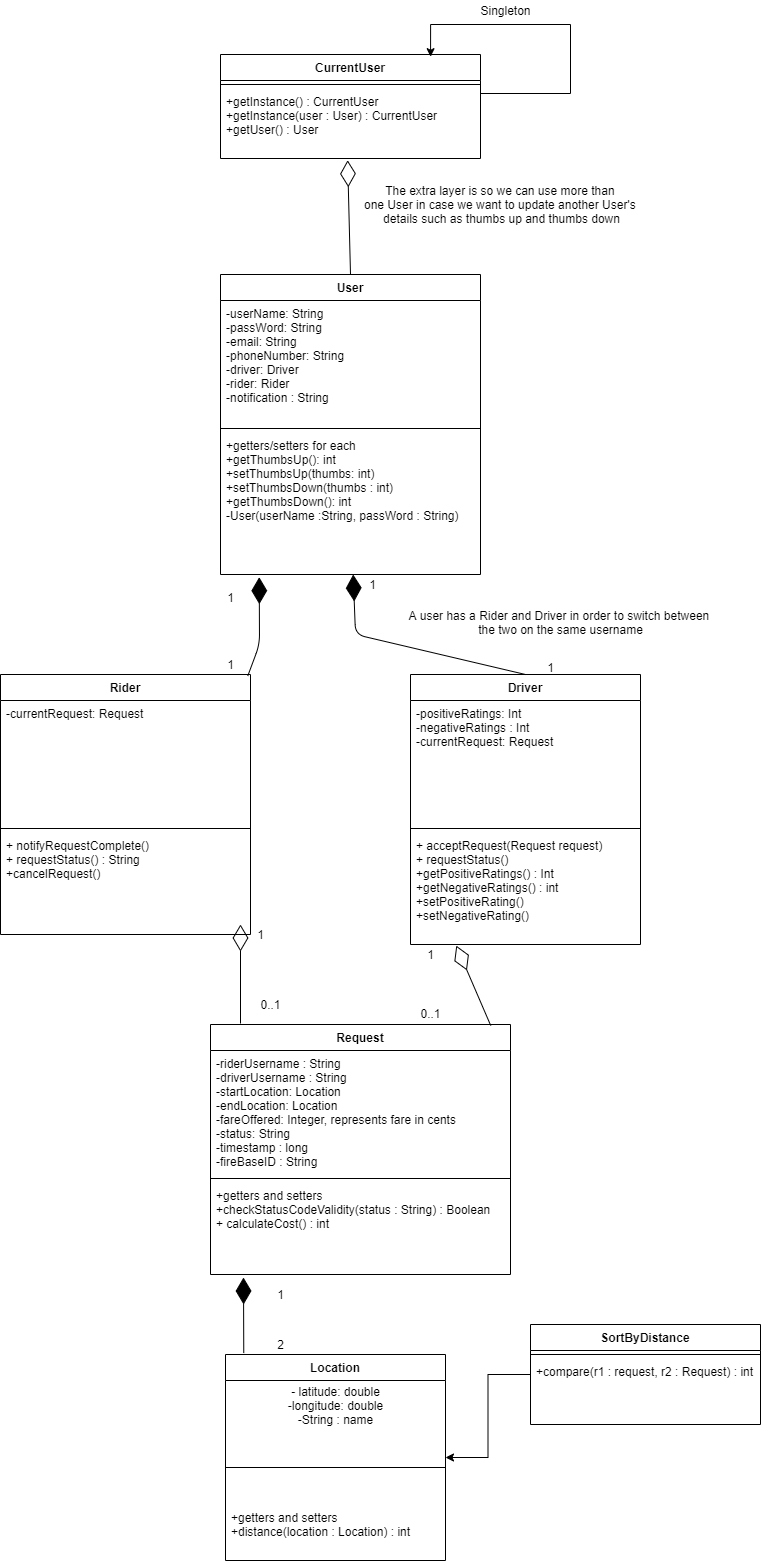

The diagram above was exported from draw.io. Its source (the exported page's mxGraphModel, read from the mxfile embedded in the PNG):
<mxGraphModel dx="422" dy="661" grid="1" gridSize="10" guides="1" tooltips="1" connect="1" arrows="1" fold="1" page="1" pageScale="1" pageWidth="826" pageHeight="1169" background="#ffffff" math="0" shadow="0">
  <root>
    <mxCell id="0" />
    <mxCell id="1" parent="0" />
    <mxCell id="ZF3rJ5BM2y1_MMEeoXQd-118" value="Rider" style="swimlane;fontStyle=1;align=center;verticalAlign=top;childLayout=stackLayout;horizontal=1;startSize=26;horizontalStack=0;resizeParent=1;resizeParentMax=0;resizeLast=0;collapsible=1;marginBottom=0;" parent="1" vertex="1">
      <mxGeometry x="850" y="840" width="250" height="260" as="geometry">
        <mxRectangle x="1090" y="434" width="60" height="26" as="alternateBounds" />
      </mxGeometry>
    </mxCell>
    <mxCell id="ZF3rJ5BM2y1_MMEeoXQd-119" value="-currentRequest: Request&#10;" style="text;strokeColor=none;fillColor=none;align=left;verticalAlign=top;spacingLeft=4;spacingRight=4;overflow=hidden;rotatable=0;points=[[0,0.5],[1,0.5]];portConstraint=eastwest;" parent="ZF3rJ5BM2y1_MMEeoXQd-118" vertex="1">
      <mxGeometry y="26" width="250" height="124" as="geometry" />
    </mxCell>
    <mxCell id="ZF3rJ5BM2y1_MMEeoXQd-120" value="" style="line;strokeWidth=1;fillColor=none;align=left;verticalAlign=middle;spacingTop=-1;spacingLeft=3;spacingRight=3;rotatable=0;labelPosition=right;points=[];portConstraint=eastwest;" parent="ZF3rJ5BM2y1_MMEeoXQd-118" vertex="1">
      <mxGeometry y="150" width="250" height="8" as="geometry" />
    </mxCell>
    <mxCell id="ZF3rJ5BM2y1_MMEeoXQd-121" value="+ notifyRequestComplete() &#10;+ requestStatus() : String &#10;+cancelRequest()&#10;&#10;" style="text;strokeColor=none;fillColor=none;align=left;verticalAlign=top;spacingLeft=4;spacingRight=4;overflow=hidden;rotatable=0;points=[[0,0.5],[1,0.5]];portConstraint=eastwest;" parent="ZF3rJ5BM2y1_MMEeoXQd-118" vertex="1">
      <mxGeometry y="158" width="250" height="102" as="geometry" />
    </mxCell>
    <mxCell id="IWIKoVDXX8-am5tHFOeY-4" value="" style="endArrow=diamondThin;endFill=0;endSize=24;html=1;" parent="ZF3rJ5BM2y1_MMEeoXQd-118" edge="1">
      <mxGeometry width="160" relative="1" as="geometry">
        <mxPoint x="240" y="349" as="sourcePoint" />
        <mxPoint x="240" y="250" as="targetPoint" />
      </mxGeometry>
    </mxCell>
    <mxCell id="ZF3rJ5BM2y1_MMEeoXQd-122" value="User" style="swimlane;fontStyle=1;align=center;verticalAlign=top;childLayout=stackLayout;horizontal=1;startSize=26;horizontalStack=0;resizeParent=1;resizeParentMax=0;resizeLast=0;collapsible=1;marginBottom=0;" parent="1" vertex="1">
      <mxGeometry x="1070" y="440" width="260" height="300" as="geometry">
        <mxRectangle x="1090" y="434" width="60" height="26" as="alternateBounds" />
      </mxGeometry>
    </mxCell>
    <mxCell id="ZF3rJ5BM2y1_MMEeoXQd-123" value="-userName: String&#10;-passWord: String&#10;-email: String&#10;-phoneNumber: String&#10;-driver: Driver&#10;-rider: Rider&#10;-notification : String&#10;&#10;" style="text;strokeColor=none;fillColor=none;align=left;verticalAlign=top;spacingLeft=4;spacingRight=4;overflow=hidden;rotatable=0;points=[[0,0.5],[1,0.5]];portConstraint=eastwest;" parent="ZF3rJ5BM2y1_MMEeoXQd-122" vertex="1">
      <mxGeometry y="26" width="260" height="124" as="geometry" />
    </mxCell>
    <mxCell id="ZF3rJ5BM2y1_MMEeoXQd-124" value="" style="line;strokeWidth=1;fillColor=none;align=left;verticalAlign=middle;spacingTop=-1;spacingLeft=3;spacingRight=3;rotatable=0;labelPosition=right;points=[];portConstraint=eastwest;" parent="ZF3rJ5BM2y1_MMEeoXQd-122" vertex="1">
      <mxGeometry y="150" width="260" height="8" as="geometry" />
    </mxCell>
    <mxCell id="ZF3rJ5BM2y1_MMEeoXQd-125" value="+getters/setters for each&#10;+getThumbsUp(): int&#10;+setThumbsUp(thumbs: int)&#10;+setThumbsDown(thumbs : int)&#10;+getThumbsDown(): int&#10;-User(userName :String, passWord : String)&#10;&#10;&#10;" style="text;strokeColor=none;fillColor=none;align=left;verticalAlign=top;spacingLeft=4;spacingRight=4;overflow=hidden;rotatable=0;points=[[0,0.5],[1,0.5]];portConstraint=eastwest;" parent="ZF3rJ5BM2y1_MMEeoXQd-122" vertex="1">
      <mxGeometry y="158" width="260" height="142" as="geometry" />
    </mxCell>
    <mxCell id="ZF3rJ5BM2y1_MMEeoXQd-126" value="Driver" style="swimlane;fontStyle=1;align=center;verticalAlign=top;childLayout=stackLayout;horizontal=1;startSize=26;horizontalStack=0;resizeParent=1;resizeParentMax=0;resizeLast=0;collapsible=1;marginBottom=0;" parent="1" vertex="1">
      <mxGeometry x="1260" y="840" width="230" height="270" as="geometry">
        <mxRectangle x="1090" y="434" width="60" height="26" as="alternateBounds" />
      </mxGeometry>
    </mxCell>
    <mxCell id="ZF3rJ5BM2y1_MMEeoXQd-127" value="-positiveRatings: Int&#10;-negativeRatings : Int&#10;-currentRequest: Request&#10;" style="text;strokeColor=none;fillColor=none;align=left;verticalAlign=top;spacingLeft=4;spacingRight=4;overflow=hidden;rotatable=0;points=[[0,0.5],[1,0.5]];portConstraint=eastwest;" parent="ZF3rJ5BM2y1_MMEeoXQd-126" vertex="1">
      <mxGeometry y="26" width="230" height="124" as="geometry" />
    </mxCell>
    <mxCell id="ZF3rJ5BM2y1_MMEeoXQd-128" value="" style="line;strokeWidth=1;fillColor=none;align=left;verticalAlign=middle;spacingTop=-1;spacingLeft=3;spacingRight=3;rotatable=0;labelPosition=right;points=[];portConstraint=eastwest;" parent="ZF3rJ5BM2y1_MMEeoXQd-126" vertex="1">
      <mxGeometry y="150" width="230" height="8" as="geometry" />
    </mxCell>
    <mxCell id="ZF3rJ5BM2y1_MMEeoXQd-129" value="+ acceptRequest(Request request)&#10;+ requestStatus()&#10;+getPositiveRatings() : Int&#10;+getNegativeRatings() : int&#10;+setPositiveRating()&#10;+setNegativeRating() &#10;" style="text;strokeColor=none;fillColor=none;align=left;verticalAlign=top;spacingLeft=4;spacingRight=4;overflow=hidden;rotatable=0;points=[[0,0.5],[1,0.5]];portConstraint=eastwest;" parent="ZF3rJ5BM2y1_MMEeoXQd-126" vertex="1">
      <mxGeometry y="158" width="230" height="112" as="geometry" />
    </mxCell>
    <mxCell id="ZF3rJ5BM2y1_MMEeoXQd-136" value="Request" style="swimlane;fontStyle=1;align=center;verticalAlign=top;childLayout=stackLayout;horizontal=1;startSize=26;horizontalStack=0;resizeParent=1;resizeParentMax=0;resizeLast=0;collapsible=1;marginBottom=0;" parent="1" vertex="1">
      <mxGeometry x="1060" y="1190" width="300" height="250" as="geometry">
        <mxRectangle x="1090" y="434" width="60" height="26" as="alternateBounds" />
      </mxGeometry>
    </mxCell>
    <mxCell id="ZF3rJ5BM2y1_MMEeoXQd-137" value="-riderUsername : String&#10;-driverUsername : String&#10;-startLocation: Location&#10;-endLocation: Location&#10;-fareOffered: Integer, represents fare in cents&#10;-status: String&#10;-timestamp : long&#10;-fireBaseID : String&#10;&#10;" style="text;strokeColor=none;fillColor=none;align=left;verticalAlign=top;spacingLeft=4;spacingRight=4;overflow=hidden;rotatable=0;points=[[0,0.5],[1,0.5]];portConstraint=eastwest;" parent="ZF3rJ5BM2y1_MMEeoXQd-136" vertex="1">
      <mxGeometry y="26" width="300" height="124" as="geometry" />
    </mxCell>
    <mxCell id="ZF3rJ5BM2y1_MMEeoXQd-138" value="" style="line;strokeWidth=1;fillColor=none;align=left;verticalAlign=middle;spacingTop=-1;spacingLeft=3;spacingRight=3;rotatable=0;labelPosition=right;points=[];portConstraint=eastwest;" parent="ZF3rJ5BM2y1_MMEeoXQd-136" vertex="1">
      <mxGeometry y="150" width="300" height="8" as="geometry" />
    </mxCell>
    <mxCell id="ZF3rJ5BM2y1_MMEeoXQd-139" value="+getters and setters&#10;+checkStatusCodeValidity(status : String) : Boolean&#10;+ calculateCost() : int" style="text;strokeColor=none;fillColor=none;align=left;verticalAlign=top;spacingLeft=4;spacingRight=4;overflow=hidden;rotatable=0;points=[[0,0.5],[1,0.5]];portConstraint=eastwest;" parent="ZF3rJ5BM2y1_MMEeoXQd-136" vertex="1">
      <mxGeometry y="158" width="300" height="92" as="geometry" />
    </mxCell>
    <mxCell id="IWIKoVDXX8-am5tHFOeY-3" value="" style="endArrow=diamondThin;endFill=1;endSize=24;html=1;exitX=0.5;exitY=0;exitDx=0;exitDy=0;" parent="1" source="ZF3rJ5BM2y1_MMEeoXQd-126" target="ZF3rJ5BM2y1_MMEeoXQd-125" edge="1">
      <mxGeometry width="160" relative="1" as="geometry">
        <mxPoint x="1158.71" y="800" as="sourcePoint" />
        <mxPoint x="1318.71" y="800" as="targetPoint" />
        <Array as="points">
          <mxPoint x="1205" y="800" />
        </Array>
      </mxGeometry>
    </mxCell>
    <mxCell id="IWIKoVDXX8-am5tHFOeY-7" value="" style="endArrow=diamondThin;endFill=0;endSize=24;html=1;entryX=0.199;entryY=1.01;entryDx=0;entryDy=0;entryPerimeter=0;exitX=0.934;exitY=0.004;exitDx=0;exitDy=0;exitPerimeter=0;" parent="1" source="ZF3rJ5BM2y1_MMEeoXQd-136" target="ZF3rJ5BM2y1_MMEeoXQd-129" edge="1">
      <mxGeometry width="160" relative="1" as="geometry">
        <mxPoint x="1158.71" y="1120" as="sourcePoint" />
        <mxPoint x="1318.71" y="1120" as="targetPoint" />
      </mxGeometry>
    </mxCell>
    <mxCell id="IWIKoVDXX8-am5tHFOeY-8" value="0..1" style="text;html=1;align=center;verticalAlign=middle;resizable=0;points=[];autosize=1;" parent="1" vertex="1">
      <mxGeometry x="1100" y="1160" width="40" height="20" as="geometry" />
    </mxCell>
    <mxCell id="IWIKoVDXX8-am5tHFOeY-9" value="1" style="text;html=1;align=center;verticalAlign=middle;resizable=0;points=[];autosize=1;" parent="1" vertex="1">
      <mxGeometry x="1100" y="1090" width="20" height="20" as="geometry" />
    </mxCell>
    <mxCell id="IWIKoVDXX8-am5tHFOeY-10" value="1" style="text;html=1;align=center;verticalAlign=middle;resizable=0;points=[];autosize=1;" parent="1" vertex="1">
      <mxGeometry x="1270" y="1110" width="20" height="20" as="geometry" />
    </mxCell>
    <mxCell id="IWIKoVDXX8-am5tHFOeY-11" value="0..1" style="text;html=1;align=center;verticalAlign=middle;resizable=0;points=[];autosize=1;" parent="1" vertex="1">
      <mxGeometry x="1260" y="1168.57" width="40" height="20" as="geometry" />
    </mxCell>
    <mxCell id="IWIKoVDXX8-am5tHFOeY-14" value="1" style="text;html=1;align=center;verticalAlign=middle;resizable=0;points=[];autosize=1;" parent="1" vertex="1">
      <mxGeometry x="1390" y="823" width="20" height="20" as="geometry" />
    </mxCell>
    <mxCell id="IWIKoVDXX8-am5tHFOeY-15" value="1" style="text;html=1;align=center;verticalAlign=middle;resizable=0;points=[];autosize=1;" parent="1" vertex="1">
      <mxGeometry x="1070" y="820" width="20" height="20" as="geometry" />
    </mxCell>
    <mxCell id="IWIKoVDXX8-am5tHFOeY-18" value="1" style="text;html=1;align=center;verticalAlign=middle;resizable=0;points=[];autosize=1;" parent="1" vertex="1">
      <mxGeometry x="1070" y="753" width="20" height="20" as="geometry" />
    </mxCell>
    <mxCell id="IWIKoVDXX8-am5tHFOeY-19" value="1" style="text;html=1;align=center;verticalAlign=middle;resizable=0;points=[];autosize=1;" parent="1" vertex="1">
      <mxGeometry x="1212" y="740" width="20" height="20" as="geometry" />
    </mxCell>
    <mxCell id="IWIKoVDXX8-am5tHFOeY-20" value="" style="endArrow=diamondThin;endFill=1;endSize=24;html=1;exitX=1.364;exitY=1.071;exitDx=0;exitDy=0;exitPerimeter=0;entryX=0.149;entryY=1.019;entryDx=0;entryDy=0;entryPerimeter=0;" parent="1" source="IWIKoVDXX8-am5tHFOeY-15" target="ZF3rJ5BM2y1_MMEeoXQd-125" edge="1">
      <mxGeometry width="160" relative="1" as="geometry">
        <mxPoint x="990" y="800" as="sourcePoint" />
        <mxPoint x="1150" y="800" as="targetPoint" />
        <Array as="points">
          <mxPoint x="1109" y="810" />
        </Array>
      </mxGeometry>
    </mxCell>
    <mxCell id="IWIKoVDXX8-am5tHFOeY-23" value="A user has a Rider and Driver in order to switch between &lt;br&gt;the two on the same username" style="text;html=1;align=center;verticalAlign=middle;resizable=0;points=[];autosize=1;" parent="1" vertex="1">
      <mxGeometry x="1250" y="773" width="320" height="30" as="geometry" />
    </mxCell>
    <mxCell id="tmZl7IOHqLugVR-SPJ3L-2" value="Location" style="swimlane;fontStyle=1;align=center;verticalAlign=top;childLayout=stackLayout;horizontal=1;startSize=26;horizontalStack=0;resizeParent=1;resizeParentMax=0;resizeLast=0;collapsible=1;marginBottom=0;" parent="1" vertex="1">
      <mxGeometry x="1075" y="1520" width="220" height="206" as="geometry" />
    </mxCell>
    <mxCell id="2D6gzQ_1feGJM0yYJUyr-3" value="- latitude: double&lt;br&gt;-longitude: double&lt;br&gt;-String : name" style="text;html=1;align=center;verticalAlign=middle;resizable=0;points=[];autosize=1;" parent="tmZl7IOHqLugVR-SPJ3L-2" vertex="1">
      <mxGeometry y="26" width="220" height="50" as="geometry" />
    </mxCell>
    <mxCell id="tmZl7IOHqLugVR-SPJ3L-4" value="" style="line;strokeWidth=1;fillColor=none;align=left;verticalAlign=middle;spacingTop=-1;spacingLeft=3;spacingRight=3;rotatable=0;labelPosition=right;points=[];portConstraint=eastwest;" parent="tmZl7IOHqLugVR-SPJ3L-2" vertex="1">
      <mxGeometry y="76" width="220" height="74" as="geometry" />
    </mxCell>
    <mxCell id="tmZl7IOHqLugVR-SPJ3L-5" value="+getters and setters&#10;+distance(location : Location) : int " style="text;strokeColor=none;fillColor=none;align=left;verticalAlign=top;spacingLeft=4;spacingRight=4;overflow=hidden;rotatable=0;points=[[0,0.5],[1,0.5]];portConstraint=eastwest;" parent="tmZl7IOHqLugVR-SPJ3L-2" vertex="1">
      <mxGeometry y="150" width="220" height="56" as="geometry" />
    </mxCell>
    <mxCell id="2D6gzQ_1feGJM0yYJUyr-6" value="" style="endArrow=diamondThin;endFill=1;endSize=24;html=1;exitX=0.083;exitY=-0.007;exitDx=0;exitDy=0;exitPerimeter=0;" parent="1" source="tmZl7IOHqLugVR-SPJ3L-2" edge="1">
      <mxGeometry width="160" relative="1" as="geometry">
        <mxPoint x="1091" y="1490" as="sourcePoint" />
        <mxPoint x="1093" y="1443" as="targetPoint" />
      </mxGeometry>
    </mxCell>
    <mxCell id="2D6gzQ_1feGJM0yYJUyr-7" value="1" style="text;html=1;align=center;verticalAlign=middle;resizable=0;points=[];autosize=1;" parent="1" vertex="1">
      <mxGeometry x="1120" y="1450" width="20" height="20" as="geometry" />
    </mxCell>
    <mxCell id="2D6gzQ_1feGJM0yYJUyr-8" value="2" style="text;html=1;align=center;verticalAlign=middle;resizable=0;points=[];autosize=1;" parent="1" vertex="1">
      <mxGeometry x="1120" y="1500" width="20" height="20" as="geometry" />
    </mxCell>
    <mxCell id="5T2upQRXgzcex5-IY0ZV-1" value="CurrentUser" style="swimlane;fontStyle=1;align=center;verticalAlign=top;childLayout=stackLayout;horizontal=1;startSize=26;horizontalStack=0;resizeParent=1;resizeParentMax=0;resizeLast=0;collapsible=1;marginBottom=0;" parent="1" vertex="1">
      <mxGeometry x="1070" y="220" width="260" height="104" as="geometry" />
    </mxCell>
    <mxCell id="5T2upQRXgzcex5-IY0ZV-3" value="" style="line;strokeWidth=1;fillColor=none;align=left;verticalAlign=middle;spacingTop=-1;spacingLeft=3;spacingRight=3;rotatable=0;labelPosition=right;points=[];portConstraint=eastwest;" parent="5T2upQRXgzcex5-IY0ZV-1" vertex="1">
      <mxGeometry y="26" width="260" height="8" as="geometry" />
    </mxCell>
    <mxCell id="5T2upQRXgzcex5-IY0ZV-4" value="+getInstance() : CurrentUser&#10;+getInstance(user : User) : CurrentUser&#10;+getUser() : User" style="text;strokeColor=none;fillColor=none;align=left;verticalAlign=top;spacingLeft=4;spacingRight=4;overflow=hidden;rotatable=0;points=[[0,0.5],[1,0.5]];portConstraint=eastwest;" parent="5T2upQRXgzcex5-IY0ZV-1" vertex="1">
      <mxGeometry y="34" width="260" height="70" as="geometry" />
    </mxCell>
    <mxCell id="5T2upQRXgzcex5-IY0ZV-5" style="edgeStyle=orthogonalEdgeStyle;rounded=0;orthogonalLoop=1;jettySize=auto;html=1;exitX=1;exitY=0.5;exitDx=0;exitDy=0;entryX=0.808;entryY=0.021;entryDx=0;entryDy=0;entryPerimeter=0;" parent="5T2upQRXgzcex5-IY0ZV-1" target="5T2upQRXgzcex5-IY0ZV-1" edge="1">
      <mxGeometry relative="1" as="geometry">
        <mxPoint x="150" y="-30" as="targetPoint" />
        <Array as="points">
          <mxPoint x="350" y="39" />
          <mxPoint x="350" y="-30" />
          <mxPoint x="210" y="-30" />
        </Array>
        <mxPoint x="260" y="39" as="sourcePoint" />
      </mxGeometry>
    </mxCell>
    <mxCell id="5T2upQRXgzcex5-IY0ZV-6" value="Singleton" style="text;html=1;align=center;verticalAlign=middle;resizable=0;points=[];autosize=1;" parent="1" vertex="1">
      <mxGeometry x="1320" y="166" width="70" height="20" as="geometry" />
    </mxCell>
    <mxCell id="5T2upQRXgzcex5-IY0ZV-7" value="" style="endArrow=diamondThin;endFill=0;endSize=24;html=1;entryX=0.489;entryY=1.025;entryDx=0;entryDy=0;entryPerimeter=0;exitX=0.5;exitY=0;exitDx=0;exitDy=0;" parent="1" source="ZF3rJ5BM2y1_MMEeoXQd-122" target="5T2upQRXgzcex5-IY0ZV-4" edge="1">
      <mxGeometry width="160" relative="1" as="geometry">
        <mxPoint x="1190" y="440" as="sourcePoint" />
        <mxPoint x="1200" y="350" as="targetPoint" />
      </mxGeometry>
    </mxCell>
    <mxCell id="_AW0k_rfJ8-2-LQ6NvOq-7" style="edgeStyle=orthogonalEdgeStyle;rounded=0;orthogonalLoop=1;jettySize=auto;html=1;entryX=1;entryY=0.5;entryDx=0;entryDy=0;" edge="1" parent="1" source="_AW0k_rfJ8-2-LQ6NvOq-3" target="tmZl7IOHqLugVR-SPJ3L-2">
      <mxGeometry relative="1" as="geometry" />
    </mxCell>
    <mxCell id="_AW0k_rfJ8-2-LQ6NvOq-3" value="SortByDistance" style="swimlane;fontStyle=1;align=center;verticalAlign=top;childLayout=stackLayout;horizontal=1;startSize=26;horizontalStack=0;resizeParent=1;resizeParentMax=0;resizeLast=0;collapsible=1;marginBottom=0;" vertex="1" parent="1">
      <mxGeometry x="1380" y="1490" width="230" height="100" as="geometry" />
    </mxCell>
    <mxCell id="_AW0k_rfJ8-2-LQ6NvOq-5" value="" style="line;strokeWidth=1;fillColor=none;align=left;verticalAlign=middle;spacingTop=-1;spacingLeft=3;spacingRight=3;rotatable=0;labelPosition=right;points=[];portConstraint=eastwest;" vertex="1" parent="_AW0k_rfJ8-2-LQ6NvOq-3">
      <mxGeometry y="26" width="230" height="8" as="geometry" />
    </mxCell>
    <mxCell id="_AW0k_rfJ8-2-LQ6NvOq-6" value="+compare(r1 : request, r2 : Request) : int" style="text;strokeColor=none;fillColor=none;align=left;verticalAlign=top;spacingLeft=4;spacingRight=4;overflow=hidden;rotatable=0;points=[[0,0.5],[1,0.5]];portConstraint=eastwest;" vertex="1" parent="_AW0k_rfJ8-2-LQ6NvOq-3">
      <mxGeometry y="34" width="230" height="66" as="geometry" />
    </mxCell>
    <mxCell id="_AW0k_rfJ8-2-LQ6NvOq-8" value="The extra layer is so we can use more than&amp;nbsp;&lt;br&gt;one User in case we want to update another User's&amp;nbsp;&lt;br&gt;details such as thumbs up and thumbs down" style="text;html=1;align=center;verticalAlign=middle;resizable=0;points=[];autosize=1;" vertex="1" parent="1">
      <mxGeometry x="1206" y="345" width="290" height="50" as="geometry" />
    </mxCell>
  </root>
</mxGraphModel>